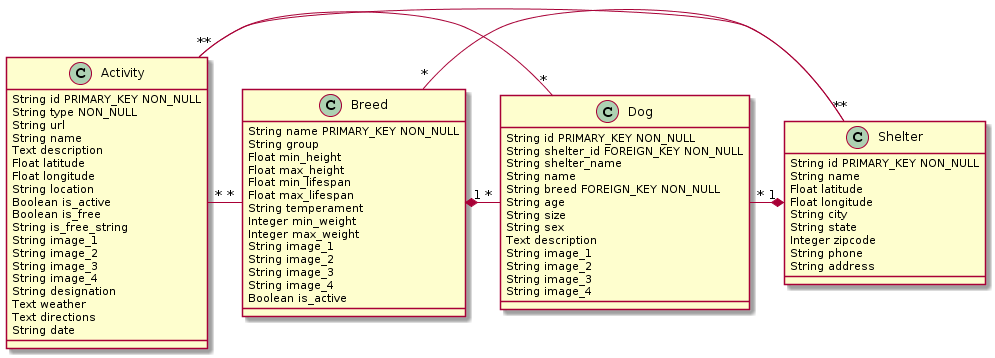

The diagram above was rendered by PlantUML. Its source (embedded in the PNG):
@startuml
Activity "*" - "*" Breed
Activity "*" - "*" Dog
Activity "*" - "*" Shelter
Breed    "1" *- "*" Dog
Breed    "*" - "*" Shelter
Dog      "*" -* "1" Shelter

class Activity {
    String id PRIMARY_KEY NON_NULL
    String type NON_NULL
    String url
    String name
    Text description
    Float latitude
    Float longitude
    String location
    Boolean is_active
    Boolean is_free
    String is_free_string
    String image_1
    String image_2
    String image_3
    String image_4
    String designation
    Text weather
    Text directions
    String date
}

class Breed {
    String name PRIMARY_KEY NON_NULL
    String group
    Float min_height
    Float max_height
    Float min_lifespan
    Float max_lifespan
    String temperament
    Integer min_weight
    Integer max_weight
    String image_1
    String image_2
    String image_3
    String image_4
    Boolean is_active
}

class Dog {
    String id PRIMARY_KEY NON_NULL
    String shelter_id FOREIGN_KEY NON_NULL
    String shelter_name
    String name
    String breed FOREIGN_KEY NON_NULL
    String age
    String size
    String sex
    Text description
    String image_1
    String image_2
    String image_3
    String image_4
}

class Shelter {
    String id PRIMARY_KEY NON_NULL
    String name
    Float latitude
    Float longitude
    String city
    String state
    Integer zipcode
    String phone
    String address
}
@enduml